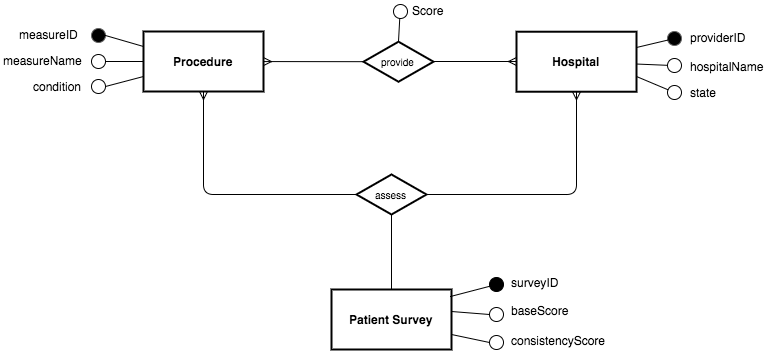

The diagram above was exported from draw.io. Its source (the exported page's mxGraphModel, read from the mxfile embedded in the PNG):
<mxGraphModel dx="1066" dy="678" grid="1" gridSize="10" guides="1" tooltips="1" connect="1" arrows="1" fold="1" page="1" pageScale="1" pageWidth="826" pageHeight="1169" background="#ffffff" math="0" shadow="0">
  <root>
    <object label="" Hospital="" Provider_ID="" Hospital_name="" State="" id="0">
      <mxCell style=";html=1;" />
    </object>
    <mxCell id="1" style=";html=1;" parent="0" />
    <mxCell id="2" value="Hospital" style="strokeWidth=2;shape=mxgraph.er.entity;fontColor=#000000;buttonStyle=rect;fillColor=#ffffff;buttonText=;fontStyle=1;html=1;" vertex="1" parent="1">
      <mxGeometry x="527" y="140.21739130434776" width="120" height="60" as="geometry" />
    </mxCell>
    <mxCell id="5badd2e8cf6f3768-16" value="" style="edgeStyle=none;rounded=1;html=1;startArrow=ERmany;startFill=0;endArrow=none;endFill=0;jettySize=auto;orthogonalLoop=1;strokeColor=#000000;entryX=0;entryY=0.5;" edge="1" parent="1" source="5" target="7">
      <mxGeometry relative="1" as="geometry">
        <mxPoint x="214" y="280" as="targetPoint" />
        <Array as="points">
          <mxPoint x="214" y="303" />
        </Array>
      </mxGeometry>
    </mxCell>
    <mxCell id="5" value="Procedure" style="strokeWidth=2;shape=mxgraph.er.entity;fontColor=#000000;buttonStyle=rect;fillColor=#ffffff;buttonText=;fontStyle=1;html=1;" vertex="1" parent="1">
      <mxGeometry x="154" y="140" width="120" height="60" as="geometry" />
    </mxCell>
    <mxCell id="6" value="Patient Survey" style="strokeWidth=2;shape=mxgraph.er.entity;fontColor=#000000;buttonStyle=rect;fillColor=#ffffff;buttonText=;fontStyle=1;html=1;" vertex="1" parent="1">
      <mxGeometry x="342" y="398" width="120" height="60" as="geometry" />
    </mxCell>
    <mxCell id="7" value="assess" style="strokeWidth=2;shape=mxgraph.er.has;buttonText=;fontSize=10;buttonStyle=rhombus;fontColor=#000000;fontStyle=0;html=1;" vertex="1" parent="1">
      <mxGeometry x="367" y="283" width="70" height="40" as="geometry" />
    </mxCell>
    <mxCell id="8" value="provide" style="strokeWidth=2;shape=mxgraph.er.has;buttonText=;fontSize=10;buttonStyle=rhombus;fontColor=#000000;fontStyle=0;html=1;" vertex="1" parent="1">
      <mxGeometry x="374" y="150.21739130434776" width="70" height="40" as="geometry" />
    </mxCell>
    <mxCell id="10" value="" style="edgeStyle=none;endArrow=ERmany;endFill=1;noEdgeStyle=1;html=1;" edge="1" parent="1" source="8" target="5">
      <mxGeometry width="100" height="100" relative="1" as="geometry">
        <mxPoint x="54" y="370" as="sourcePoint" />
        <mxPoint x="154" y="270" as="targetPoint" />
      </mxGeometry>
    </mxCell>
    <mxCell id="11" value="" style="edgeStyle=none;endArrow=ERmany;noEdgeStyle=1;html=1;exitX=1;exitY=0.5;endFill=0;entryX=0;entryY=0.5;" edge="1" parent="1" source="8" target="2">
      <mxGeometry width="100" height="100" relative="1" as="geometry">
        <mxPoint x="440" y="150" as="sourcePoint" />
        <mxPoint x="540" y="170" as="targetPoint" />
      </mxGeometry>
    </mxCell>
    <mxCell id="12" value="" style="edgeStyle=none;endArrow=ERmany;endFill=1;noEdgeStyle=1;html=1;exitX=1;exitY=0.5;" edge="1" parent="1" source="7" target="2">
      <mxGeometry width="100" height="100" relative="1" as="geometry">
        <mxPoint x="440" y="320" as="sourcePoint" />
        <mxPoint x="236" y="380" as="targetPoint" />
        <Array as="points">
          <mxPoint x="587" y="303" />
        </Array>
      </mxGeometry>
    </mxCell>
    <mxCell id="13" value="" style="edgeStyle=none;endArrow=none;noEdgeStyle=1;html=1;exitX=0.5;exitY=1;endFill=0;" edge="1" parent="1" source="7" target="6">
      <mxGeometry width="100" height="100" relative="1" as="geometry">
        <mxPoint x="640" y="323" as="sourcePoint" />
        <mxPoint x="498" y="252" as="targetPoint" />
      </mxGeometry>
    </mxCell>
    <mxCell id="639cd76cf80d702-63" value="" style="group" vertex="1" connectable="0" parent="1">
      <mxGeometry x="27" y="132" width="94" height="32" as="geometry" />
    </mxCell>
    <mxCell id="639cd76cf80d702-61" value="" style="ellipse;whiteSpace=wrap;html=1;plain-gray;gradientColor=none;fillColor=#000000;" vertex="1" parent="639cd76cf80d702-63">
      <mxGeometry x="75" y="5" width="14" height="14" as="geometry" />
    </mxCell>
    <mxCell id="639cd76cf80d702-62" value="measureID" style="text;html=1;resizable=0;points=[];autosize=1;align=left;verticalAlign=top;spacingTop=-4;" vertex="1" parent="639cd76cf80d702-63">
      <mxGeometry x="1" y="2" width="70" height="20" as="geometry" />
    </mxCell>
    <mxCell id="639cd76cf80d702-71" value="" style="group" vertex="1" connectable="0" parent="1">
      <mxGeometry x="27" y="158" width="100" height="32" as="geometry" />
    </mxCell>
    <mxCell id="639cd76cf80d702-72" value="" style="ellipse;whiteSpace=wrap;html=1;" vertex="1" parent="639cd76cf80d702-71">
      <mxGeometry x="75" y="5" width="14" height="14" as="geometry" />
    </mxCell>
    <mxCell id="639cd76cf80d702-73" value="measureName" style="text;html=1;resizable=0;points=[];autosize=1;align=left;verticalAlign=top;spacingTop=-4;" vertex="1" parent="639cd76cf80d702-71">
      <mxGeometry x="-15" y="2" width="90" height="20" as="geometry" />
    </mxCell>
    <mxCell id="639cd76cf80d702-74" value="" style="group" vertex="1" connectable="0" parent="1">
      <mxGeometry x="27" y="183" width="100" height="32" as="geometry" />
    </mxCell>
    <mxCell id="639cd76cf80d702-75" value="" style="ellipse;whiteSpace=wrap;html=1;" vertex="1" parent="639cd76cf80d702-74">
      <mxGeometry x="75" y="5" width="14" height="14" as="geometry" />
    </mxCell>
    <mxCell id="639cd76cf80d702-76" value="condition" style="text;html=1;resizable=0;points=[];autosize=1;align=left;verticalAlign=top;spacingTop=-4;" vertex="1" parent="639cd76cf80d702-74">
      <mxGeometry x="15" y="3" width="60" height="20" as="geometry" />
    </mxCell>
    <mxCell id="639cd76cf80d702-77" style="rounded=1;html=1;exitX=1;exitY=0.5;entryX=0;entryY=0.25;startArrow=none;startFill=0;endArrow=none;endFill=0;jettySize=auto;orthogonalLoop=1;strokeColor=#000000;" edge="1" parent="1" source="639cd76cf80d702-61" target="5">
      <mxGeometry relative="1" as="geometry" />
    </mxCell>
    <mxCell id="639cd76cf80d702-80" value="" style="edgeStyle=none;rounded=1;html=1;startArrow=none;startFill=0;endArrow=none;endFill=0;jettySize=auto;orthogonalLoop=1;strokeColor=#000000;entryX=1;entryY=0.5;" edge="1" parent="1" source="5" target="639cd76cf80d702-72">
      <mxGeometry relative="1" as="geometry">
        <mxPoint x="200" y="100" as="targetPoint" />
      </mxGeometry>
    </mxCell>
    <mxCell id="639cd76cf80d702-81" style="edgeStyle=none;rounded=1;html=1;exitX=0;exitY=0.75;entryX=1;entryY=0.5;startArrow=none;startFill=0;endArrow=none;endFill=0;jettySize=auto;orthogonalLoop=1;strokeColor=#000000;" edge="1" parent="1" source="5" target="639cd76cf80d702-75">
      <mxGeometry relative="1" as="geometry" />
    </mxCell>
    <mxCell id="23773c7e483f4970-59" value="" style="ellipse;whiteSpace=wrap;html=1;plain-gray;gradientColor=none;fillColor=#000000;" vertex="1" parent="1">
      <mxGeometry x="678" y="140" width="14" height="14" as="geometry" />
    </mxCell>
    <mxCell id="23773c7e483f4970-60" value="providerID" style="text;html=1;resizable=0;points=[];autosize=1;align=left;verticalAlign=top;spacingTop=-4;" vertex="1" parent="1">
      <mxGeometry x="699" y="137" width="70" height="20" as="geometry" />
    </mxCell>
    <mxCell id="23773c7e483f4970-61" value="" style="edgeStyle=none;rounded=1;html=1;startArrow=none;startFill=0;endArrow=none;endFill=0;jettySize=auto;orthogonalLoop=1;strokeColor=#000000;" edge="1" parent="1" source="23773c7e483f4970-59" target="2">
      <mxGeometry relative="1" as="geometry" />
    </mxCell>
    <mxCell id="23773c7e483f4970-62" value="" style="ellipse;whiteSpace=wrap;html=1;fillColor=#ffffff;strokeColor=#000000;" vertex="1" parent="1">
      <mxGeometry x="678" y="167" width="14" height="14" as="geometry" />
    </mxCell>
    <mxCell id="23773c7e483f4970-64" value="" style="edgeStyle=none;rounded=1;html=1;startArrow=none;startFill=0;endArrow=none;endFill=0;jettySize=auto;orthogonalLoop=1;strokeColor=#000000;" edge="1" parent="1" source="23773c7e483f4970-62" target="2">
      <mxGeometry relative="1" as="geometry" />
    </mxCell>
    <mxCell id="23773c7e483f4970-68" value="" style="ellipse;whiteSpace=wrap;html=1;fillColor=#ffffff;strokeColor=#000000;" vertex="1" parent="1">
      <mxGeometry x="678" y="194" width="14" height="14" as="geometry" />
    </mxCell>
    <mxCell id="23773c7e483f4970-72" value="" style="edgeStyle=none;rounded=1;html=1;startArrow=none;startFill=0;endArrow=none;endFill=0;jettySize=auto;orthogonalLoop=1;strokeColor=#000000;entryX=1;entryY=0.75;" edge="1" parent="1" source="23773c7e483f4970-68" target="2">
      <mxGeometry relative="1" as="geometry">
        <mxPoint x="661.2119860845128" y="222.32718488974706" as="targetPoint" />
      </mxGeometry>
    </mxCell>
    <mxCell id="23773c7e483f4970-74" value="state" style="text;html=1;resizable=0;points=[];autosize=1;align=left;verticalAlign=top;spacingTop=-4;" vertex="1" parent="1">
      <mxGeometry x="699" y="192" width="40" height="20" as="geometry" />
    </mxCell>
    <mxCell id="23773c7e483f4970-75" value="hospitalName" style="text;html=1;resizable=0;points=[];autosize=1;align=left;verticalAlign=top;spacingTop=-4;" vertex="1" parent="1">
      <mxGeometry x="699" y="166" width="90" height="20" as="geometry" />
    </mxCell>
    <mxCell id="23773c7e483f4970-76" style="edgeStyle=none;rounded=1;html=1;exitX=0.5;exitY=0;startArrow=none;startFill=0;endArrow=none;endFill=0;jettySize=auto;orthogonalLoop=1;strokeColor=#000000;entryX=0.5;entryY=0;" edge="1" parent="1" source="8" target="23773c7e483f4970-77">
      <mxGeometry relative="1" as="geometry">
        <mxPoint x="424" y="220" as="targetPoint" />
      </mxGeometry>
    </mxCell>
    <mxCell id="23773c7e483f4970-77" value="" style="ellipse;whiteSpace=wrap;html=1;fillColor=#ffffff;strokeColor=#000000;" vertex="1" parent="1">
      <mxGeometry x="404" y="113" width="14" height="14" as="geometry" />
    </mxCell>
    <mxCell id="23773c7e483f4970-78" value="Score" style="text;html=1;resizable=0;points=[];autosize=1;align=left;verticalAlign=top;spacingTop=-4;" vertex="1" parent="1">
      <mxGeometry x="421" y="110" width="50" height="20" as="geometry" />
    </mxCell>
    <mxCell id="23773c7e483f4970-79" value="" style="ellipse;whiteSpace=wrap;html=1;fillColor=#ffffff;strokeColor=#000000;" vertex="1" parent="1">
      <mxGeometry x="500" y="416" width="14" height="14" as="geometry" />
    </mxCell>
    <mxCell id="23773c7e483f4970-80" value="" style="ellipse;whiteSpace=wrap;html=1;fillColor=#ffffff;strokeColor=#000000;direction=south;" vertex="1" parent="1">
      <mxGeometry x="500" y="444" width="14" height="14" as="geometry" />
    </mxCell>
    <mxCell id="23773c7e483f4970-82" style="edgeStyle=none;rounded=1;html=1;exitX=1;exitY=0.367;entryX=0;entryY=0.5;startArrow=none;startFill=0;endArrow=none;endFill=0;jettySize=auto;orthogonalLoop=1;strokeColor=#000000;exitPerimeter=0;" edge="1" parent="1" source="6" target="23773c7e483f4970-79">
      <mxGeometry relative="1" as="geometry" />
    </mxCell>
    <mxCell id="23773c7e483f4970-83" style="edgeStyle=none;rounded=1;html=1;exitX=1;exitY=0.75;entryX=0.5;entryY=1;startArrow=none;startFill=0;endArrow=none;endFill=0;jettySize=auto;orthogonalLoop=1;strokeColor=#000000;" edge="1" parent="1" source="6" target="23773c7e483f4970-80">
      <mxGeometry relative="1" as="geometry" />
    </mxCell>
    <mxCell id="23773c7e483f4970-84" value="&lt;div&gt;baseScore&lt;/div&gt;" style="text;html=1;resizable=0;points=[];autosize=1;align=left;verticalAlign=top;spacingTop=-4;" vertex="1" parent="1">
      <mxGeometry x="520" y="410" width="70" height="20" as="geometry" />
    </mxCell>
    <mxCell id="23773c7e483f4970-85" value="consistencyScore" style="text;html=1;resizable=0;points=[];autosize=1;align=left;verticalAlign=top;spacingTop=-4;" vertex="1" parent="1">
      <mxGeometry x="520" y="440" width="110" height="20" as="geometry" />
    </mxCell>
    <mxCell id="5badd2e8cf6f3768-20" value="surveyID" style="text;html=1;resizable=0;points=[];autosize=1;align=left;verticalAlign=top;spacingTop=-4;" vertex="1" parent="1">
      <mxGeometry x="520" y="382" width="60" height="20" as="geometry" />
    </mxCell>
    <mxCell id="5badd2e8cf6f3768-23" value="" style="edgeStyle=none;rounded=1;html=1;startArrow=none;startFill=0;endArrow=none;endFill=0;jettySize=auto;orthogonalLoop=1;strokeColor=#000000;entryX=0.992;entryY=0.117;entryPerimeter=0;" edge="1" parent="1" source="5badd2e8cf6f3768-21" target="6">
      <mxGeometry relative="1" as="geometry">
        <mxPoint x="420" y="388" as="targetPoint" />
      </mxGeometry>
    </mxCell>
    <mxCell id="5badd2e8cf6f3768-21" value="" style="ellipse;whiteSpace=wrap;html=1;fillColor=#000000;strokeColor=#000000;" vertex="1" parent="1">
      <mxGeometry x="500" y="386" width="14" height="14" as="geometry" />
    </mxCell>
  </root>
</mxGraphModel>